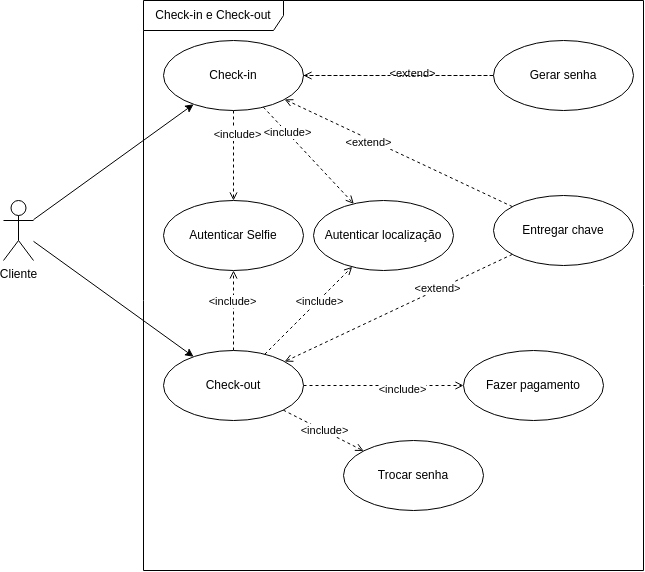

The diagram above was exported from draw.io. Its source (the exported page's mxGraphModel, read from the mxfile embedded in the PNG):
<mxGraphModel dx="1484" dy="1086" grid="1" gridSize="10" guides="1" tooltips="1" connect="1" arrows="1" fold="1" page="1" pageScale="1" pageWidth="827" pageHeight="1169" math="0" shadow="0">
  <root>
    <mxCell id="0" />
    <mxCell id="1" parent="0" />
    <mxCell id="7" style="edgeStyle=none;html=1;" parent="1" source="2" target="6" edge="1">
      <mxGeometry relative="1" as="geometry" />
    </mxCell>
    <mxCell id="19" style="edgeStyle=none;html=1;endArrow=classic;endFill=1;" parent="1" source="2" target="18" edge="1">
      <mxGeometry relative="1" as="geometry" />
    </mxCell>
    <mxCell id="2" value="Cliente" style="shape=umlActor;verticalLabelPosition=bottom;verticalAlign=top;html=1;" parent="1" vertex="1">
      <mxGeometry x="60" y="290" width="30" height="60" as="geometry" />
    </mxCell>
    <mxCell id="3" value="Check-in e Check-out" style="shape=umlFrame;whiteSpace=wrap;html=1;width=140;height=30;" parent="1" vertex="1">
      <mxGeometry x="200" y="90" width="500" height="570" as="geometry" />
    </mxCell>
    <mxCell id="4" value="Autenticar Selfie" style="ellipse;whiteSpace=wrap;html=1;" parent="1" vertex="1">
      <mxGeometry x="220" y="290" width="140" height="70" as="geometry" />
    </mxCell>
    <mxCell id="5" value="Autenticar localização" style="ellipse;whiteSpace=wrap;html=1;" parent="1" vertex="1">
      <mxGeometry x="370" y="290" width="140" height="70" as="geometry" />
    </mxCell>
    <mxCell id="10" style="edgeStyle=none;html=1;dashed=1;endArrow=open;endFill=0;" parent="1" source="6" target="4" edge="1">
      <mxGeometry relative="1" as="geometry" />
    </mxCell>
    <mxCell id="14" value="&amp;lt;include&amp;gt;" style="edgeLabel;html=1;align=center;verticalAlign=middle;resizable=0;points=[];" parent="10" vertex="1" connectable="0">
      <mxGeometry x="-0.4913" y="3" relative="1" as="geometry">
        <mxPoint as="offset" />
      </mxGeometry>
    </mxCell>
    <mxCell id="23" style="edgeStyle=none;html=1;endArrow=open;endFill=0;dashed=1;" parent="1" source="6" target="5" edge="1">
      <mxGeometry relative="1" as="geometry" />
    </mxCell>
    <mxCell id="24" value="&amp;lt;include&amp;gt;" style="edgeLabel;html=1;align=center;verticalAlign=middle;resizable=0;points=[];" parent="23" vertex="1" connectable="0">
      <mxGeometry x="-0.4905" relative="1" as="geometry">
        <mxPoint as="offset" />
      </mxGeometry>
    </mxCell>
    <mxCell id="6" value="Check-in" style="ellipse;whiteSpace=wrap;html=1;" parent="1" vertex="1">
      <mxGeometry x="220" y="130" width="140" height="70" as="geometry" />
    </mxCell>
    <mxCell id="12" style="edgeStyle=none;html=1;dashed=1;endArrow=open;endFill=0;" parent="1" source="8" target="6" edge="1">
      <mxGeometry relative="1" as="geometry" />
    </mxCell>
    <mxCell id="17" value="&amp;lt;extend&amp;gt;" style="edgeLabel;html=1;align=center;verticalAlign=middle;resizable=0;points=[];" parent="12" vertex="1" connectable="0">
      <mxGeometry x="0.2591" y="3" relative="1" as="geometry">
        <mxPoint as="offset" />
      </mxGeometry>
    </mxCell>
    <mxCell id="13" style="edgeStyle=none;html=1;dashed=1;endArrow=open;endFill=0;" parent="1" source="9" target="6" edge="1">
      <mxGeometry relative="1" as="geometry" />
    </mxCell>
    <mxCell id="16" value="&amp;lt;extend&amp;gt;" style="edgeLabel;html=1;align=center;verticalAlign=middle;resizable=0;points=[];" parent="13" vertex="1" connectable="0">
      <mxGeometry x="-0.1493" y="-3" relative="1" as="geometry">
        <mxPoint as="offset" />
      </mxGeometry>
    </mxCell>
    <mxCell id="25" style="edgeStyle=none;html=1;dashed=1;endArrow=open;endFill=0;" parent="1" source="18" target="4" edge="1">
      <mxGeometry relative="1" as="geometry" />
    </mxCell>
    <mxCell id="27" value="&amp;lt;include&amp;gt;" style="edgeLabel;html=1;align=center;verticalAlign=middle;resizable=0;points=[];" parent="25" vertex="1" connectable="0">
      <mxGeometry x="0.2328" y="2" relative="1" as="geometry">
        <mxPoint as="offset" />
      </mxGeometry>
    </mxCell>
    <mxCell id="26" style="edgeStyle=none;html=1;dashed=1;endArrow=open;endFill=0;" parent="1" source="18" target="5" edge="1">
      <mxGeometry relative="1" as="geometry" />
    </mxCell>
    <mxCell id="28" value="&amp;lt;include&amp;gt;" style="edgeLabel;html=1;align=center;verticalAlign=middle;resizable=0;points=[];" parent="26" vertex="1" connectable="0">
      <mxGeometry x="0.2169" relative="1" as="geometry">
        <mxPoint as="offset" />
      </mxGeometry>
    </mxCell>
    <mxCell id="33" style="edgeStyle=none;html=1;dashed=1;endArrow=open;endFill=0;" parent="1" source="18" target="32" edge="1">
      <mxGeometry relative="1" as="geometry" />
    </mxCell>
    <mxCell id="34" value="&amp;lt;include&amp;gt;" style="edgeLabel;html=1;align=center;verticalAlign=middle;resizable=0;points=[];" parent="33" vertex="1" connectable="0">
      <mxGeometry x="0.2271" y="-3" relative="1" as="geometry">
        <mxPoint as="offset" />
      </mxGeometry>
    </mxCell>
    <mxCell id="36" value="" style="edgeStyle=none;html=1;dashed=1;endArrow=open;endFill=0;" edge="1" parent="1" source="18" target="35">
      <mxGeometry relative="1" as="geometry" />
    </mxCell>
    <mxCell id="37" value="&amp;lt;include&amp;gt;" style="edgeLabel;html=1;align=center;verticalAlign=middle;resizable=0;points=[];" vertex="1" connectable="0" parent="36">
      <mxGeometry x="-0.5508" y="-1" relative="1" as="geometry">
        <mxPoint x="23" y="10" as="offset" />
      </mxGeometry>
    </mxCell>
    <mxCell id="18" value="Check-out" style="ellipse;whiteSpace=wrap;html=1;" parent="1" vertex="1">
      <mxGeometry x="220" y="440" width="140" height="70" as="geometry" />
    </mxCell>
    <mxCell id="30" style="edgeStyle=none;html=1;dashed=1;endArrow=open;endFill=0;" parent="1" source="8" target="18" edge="1">
      <mxGeometry relative="1" as="geometry" />
    </mxCell>
    <mxCell id="31" value="&amp;lt;extend&amp;gt;" style="edgeLabel;html=1;align=center;verticalAlign=middle;resizable=0;points=[];" parent="30" vertex="1" connectable="0">
      <mxGeometry x="-0.3444" y="-2" relative="1" as="geometry">
        <mxPoint as="offset" />
      </mxGeometry>
    </mxCell>
    <mxCell id="8" value="Entregar chave" style="ellipse;whiteSpace=wrap;html=1;" parent="1" vertex="1">
      <mxGeometry x="550" y="285" width="140" height="70" as="geometry" />
    </mxCell>
    <mxCell id="29" value="" style="edgeStyle=none;html=1;dashed=1;endArrow=none;endFill=0;" parent="1" source="6" target="9" edge="1">
      <mxGeometry relative="1" as="geometry">
        <mxPoint x="359.99999999999955" y="165" as="sourcePoint" />
        <mxPoint x="510.0000000000025" y="165" as="targetPoint" />
      </mxGeometry>
    </mxCell>
    <mxCell id="9" value="Gerar senha" style="ellipse;whiteSpace=wrap;html=1;" parent="1" vertex="1">
      <mxGeometry x="550" y="130" width="140" height="70" as="geometry" />
    </mxCell>
    <mxCell id="32" value="Fazer pagamento" style="ellipse;whiteSpace=wrap;html=1;" parent="1" vertex="1">
      <mxGeometry x="520" y="440" width="140" height="70" as="geometry" />
    </mxCell>
    <mxCell id="35" value="Trocar senha" style="ellipse;whiteSpace=wrap;html=1;" vertex="1" parent="1">
      <mxGeometry x="400" y="530" width="140" height="70" as="geometry" />
    </mxCell>
  </root>
</mxGraphModel>